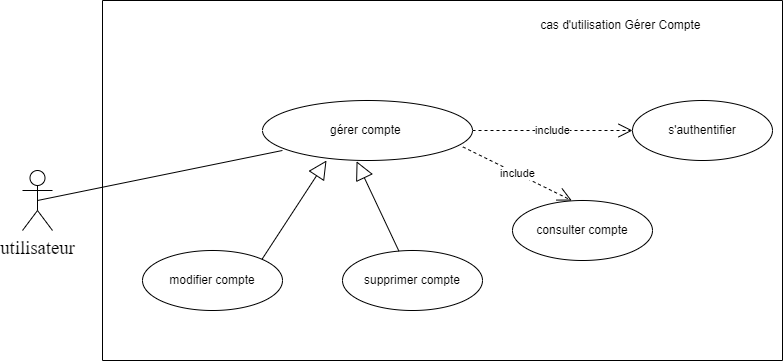

The diagram above was exported from draw.io. Its source (the exported page's mxGraphModel, read from the mxfile embedded in the PNG):
<mxGraphModel dx="1276" dy="606" grid="1" gridSize="10" guides="1" tooltips="1" connect="1" arrows="1" fold="1" page="1" pageScale="1" pageWidth="827" pageHeight="1169" math="0" shadow="0">
  <root>
    <mxCell id="0" />
    <mxCell id="1" parent="0" />
    <mxCell id="DHtNnBx0AEJb_uWkfN1H-1" value="" style="swimlane;startSize=0;" parent="1" vertex="1">
      <mxGeometry x="120" y="90" width="680" height="360" as="geometry" />
    </mxCell>
    <mxCell id="DHtNnBx0AEJb_uWkfN1H-5" value="gérer compte&amp;nbsp;" style="ellipse;whiteSpace=wrap;html=1;" parent="DHtNnBx0AEJb_uWkfN1H-1" vertex="1">
      <mxGeometry x="160" y="100" width="210" height="60" as="geometry" />
    </mxCell>
    <mxCell id="DHtNnBx0AEJb_uWkfN1H-7" value="modifier compte" style="ellipse;whiteSpace=wrap;html=1;" parent="DHtNnBx0AEJb_uWkfN1H-1" vertex="1">
      <mxGeometry x="40" y="250" width="140" height="60" as="geometry" />
    </mxCell>
    <mxCell id="DHtNnBx0AEJb_uWkfN1H-11" value="supprimer compte" style="ellipse;whiteSpace=wrap;html=1;" parent="DHtNnBx0AEJb_uWkfN1H-1" vertex="1">
      <mxGeometry x="240" y="250" width="140" height="60" as="geometry" />
    </mxCell>
    <mxCell id="DHtNnBx0AEJb_uWkfN1H-16" value="consulter compte" style="ellipse;whiteSpace=wrap;html=1;" parent="DHtNnBx0AEJb_uWkfN1H-1" vertex="1">
      <mxGeometry x="410" y="200" width="140" height="60" as="geometry" />
    </mxCell>
    <mxCell id="DHtNnBx0AEJb_uWkfN1H-17" value="s'authentifier" style="ellipse;whiteSpace=wrap;html=1;" parent="DHtNnBx0AEJb_uWkfN1H-1" vertex="1">
      <mxGeometry x="530" y="100" width="140" height="60" as="geometry" />
    </mxCell>
    <mxCell id="DHtNnBx0AEJb_uWkfN1H-18" value="include" style="endArrow=open;endSize=12;dashed=1;html=1;rounded=0;exitX=1;exitY=0.5;exitDx=0;exitDy=0;entryX=0;entryY=0.5;entryDx=0;entryDy=0;" parent="DHtNnBx0AEJb_uWkfN1H-1" source="DHtNnBx0AEJb_uWkfN1H-5" target="DHtNnBx0AEJb_uWkfN1H-17" edge="1">
      <mxGeometry width="160" relative="1" as="geometry">
        <mxPoint x="490" y="240" as="sourcePoint" />
        <mxPoint x="650" y="240" as="targetPoint" />
      </mxGeometry>
    </mxCell>
    <mxCell id="DHtNnBx0AEJb_uWkfN1H-19" value="include" style="endArrow=open;endSize=12;dashed=1;html=1;rounded=0;exitX=0.954;exitY=0.773;exitDx=0;exitDy=0;entryX=0.423;entryY=0;entryDx=0;entryDy=0;exitPerimeter=0;entryPerimeter=0;" parent="DHtNnBx0AEJb_uWkfN1H-1" source="DHtNnBx0AEJb_uWkfN1H-5" target="DHtNnBx0AEJb_uWkfN1H-16" edge="1">
      <mxGeometry width="160" relative="1" as="geometry">
        <mxPoint x="380" y="140" as="sourcePoint" />
        <mxPoint x="540" y="140" as="targetPoint" />
      </mxGeometry>
    </mxCell>
    <mxCell id="DHtNnBx0AEJb_uWkfN1H-20" value="" style="endArrow=block;endSize=16;endFill=0;html=1;rounded=0;exitX=1;exitY=0;exitDx=0;exitDy=0;" parent="DHtNnBx0AEJb_uWkfN1H-1" source="DHtNnBx0AEJb_uWkfN1H-7" edge="1">
      <mxGeometry width="160" relative="1" as="geometry">
        <mxPoint x="220" y="400" as="sourcePoint" />
        <mxPoint x="224" y="160" as="targetPoint" />
      </mxGeometry>
    </mxCell>
    <mxCell id="DHtNnBx0AEJb_uWkfN1H-21" value="" style="endArrow=block;endSize=16;endFill=0;html=1;rounded=0;entryX=0.448;entryY=1.013;entryDx=0;entryDy=0;entryPerimeter=0;" parent="DHtNnBx0AEJb_uWkfN1H-1" source="DHtNnBx0AEJb_uWkfN1H-11" target="DHtNnBx0AEJb_uWkfN1H-5" edge="1">
      <mxGeometry width="160" relative="1" as="geometry">
        <mxPoint x="169" y="269" as="sourcePoint" />
        <mxPoint x="234" y="170" as="targetPoint" />
      </mxGeometry>
    </mxCell>
    <mxCell id="DHtNnBx0AEJb_uWkfN1H-23" value="cas d'utilisation Gérer Compte&amp;nbsp;" style="text;html=1;align=center;verticalAlign=middle;whiteSpace=wrap;rounded=0;" parent="DHtNnBx0AEJb_uWkfN1H-1" vertex="1">
      <mxGeometry x="410" y="10" width="220" height="30" as="geometry" />
    </mxCell>
    <mxCell id="DHtNnBx0AEJb_uWkfN1H-2" value="&lt;span style=&quot;font-size: 14pt; font-family: &amp;quot;Times New Roman&amp;quot;, serif;&quot; lang=&quot;fr-TN&quot;&gt;utilisateur&lt;/span&gt;" style="shape=umlActor;verticalLabelPosition=bottom;verticalAlign=top;html=1;outlineConnect=0;" parent="1" vertex="1">
      <mxGeometry x="40" y="260" width="30" height="60" as="geometry" />
    </mxCell>
    <mxCell id="DHtNnBx0AEJb_uWkfN1H-6" value="" style="endArrow=none;html=1;rounded=0;exitX=0.5;exitY=0.5;exitDx=0;exitDy=0;exitPerimeter=0;entryX=0.095;entryY=0.833;entryDx=0;entryDy=0;entryPerimeter=0;" parent="1" source="DHtNnBx0AEJb_uWkfN1H-2" target="DHtNnBx0AEJb_uWkfN1H-5" edge="1">
      <mxGeometry width="50" height="50" relative="1" as="geometry">
        <mxPoint x="250" y="340" as="sourcePoint" />
        <mxPoint x="300" y="290" as="targetPoint" />
      </mxGeometry>
    </mxCell>
  </root>
</mxGraphModel>